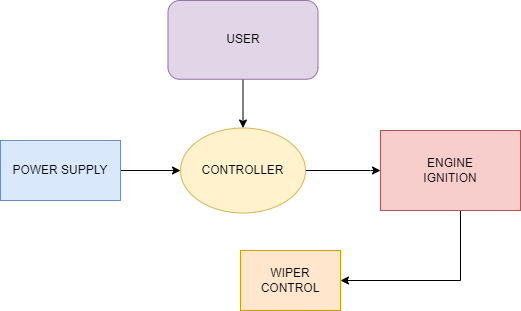

The diagram above was exported from draw.io. Its source (the exported page's mxGraphModel, read from the mxfile embedded in the PNG):
<mxGraphModel dx="1038" dy="539" grid="1" gridSize="10" guides="1" tooltips="1" connect="1" arrows="1" fold="1" page="1" pageScale="1" pageWidth="850" pageHeight="1100" math="0" shadow="0">
  <root>
    <mxCell id="0" />
    <mxCell id="1" parent="0" />
    <mxCell id="Eyl4BWng4Z6XFPBHM_IO-2" style="edgeStyle=orthogonalEdgeStyle;rounded=0;orthogonalLoop=1;jettySize=auto;html=1;entryX=0;entryY=0.5;entryDx=0;entryDy=0;" parent="1" source="Eyl4BWng4Z6XFPBHM_IO-1" edge="1">
      <mxGeometry relative="1" as="geometry">
        <mxPoint x="380" y="500" as="targetPoint" />
        <Array as="points">
          <mxPoint x="270" y="155" />
          <mxPoint x="270" y="500" />
        </Array>
      </mxGeometry>
    </mxCell>
    <mxCell id="2N9QSP04wKl-sxTTbRYA-13" style="edgeStyle=orthogonalEdgeStyle;rounded=0;orthogonalLoop=1;jettySize=auto;html=1;entryX=0;entryY=0.5;entryDx=0;entryDy=0;" edge="1" parent="1" source="2N9QSP04wKl-sxTTbRYA-2" target="2N9QSP04wKl-sxTTbRYA-5">
      <mxGeometry relative="1" as="geometry" />
    </mxCell>
    <mxCell id="2N9QSP04wKl-sxTTbRYA-2" value="POWER SUPPLY" style="rounded=0;whiteSpace=wrap;html=1;fillColor=#dae8fc;strokeColor=#6c8ebf;" vertex="1" parent="1">
      <mxGeometry x="20" y="280" width="120" height="60" as="geometry" />
    </mxCell>
    <mxCell id="2N9QSP04wKl-sxTTbRYA-18" style="edgeStyle=orthogonalEdgeStyle;rounded=0;orthogonalLoop=1;jettySize=auto;html=1;entryX=1;entryY=0.5;entryDx=0;entryDy=0;" edge="1" parent="1" source="2N9QSP04wKl-sxTTbRYA-3" target="2N9QSP04wKl-sxTTbRYA-7">
      <mxGeometry relative="1" as="geometry">
        <mxPoint x="470" y="440" as="targetPoint" />
        <Array as="points">
          <mxPoint x="480" y="420" />
        </Array>
      </mxGeometry>
    </mxCell>
    <mxCell id="2N9QSP04wKl-sxTTbRYA-3" value="ENGINE&lt;br&gt;IGNITION" style="rounded=0;whiteSpace=wrap;html=1;fillColor=#f8cecc;strokeColor=#b85450;" vertex="1" parent="1">
      <mxGeometry x="400" y="270" width="140" height="80" as="geometry" />
    </mxCell>
    <mxCell id="2N9QSP04wKl-sxTTbRYA-14" style="edgeStyle=orthogonalEdgeStyle;rounded=0;orthogonalLoop=1;jettySize=auto;html=1;entryX=0;entryY=0.5;entryDx=0;entryDy=0;" edge="1" parent="1" source="2N9QSP04wKl-sxTTbRYA-5" target="2N9QSP04wKl-sxTTbRYA-3">
      <mxGeometry relative="1" as="geometry">
        <Array as="points">
          <mxPoint x="390" y="310" />
        </Array>
      </mxGeometry>
    </mxCell>
    <mxCell id="2N9QSP04wKl-sxTTbRYA-5" value="CONTROLLER" style="ellipse;whiteSpace=wrap;html=1;fillColor=#fff2cc;strokeColor=#d6b656;" vertex="1" parent="1">
      <mxGeometry x="200" y="267.5" width="125" height="85" as="geometry" />
    </mxCell>
    <mxCell id="2N9QSP04wKl-sxTTbRYA-17" style="edgeStyle=orthogonalEdgeStyle;rounded=0;orthogonalLoop=1;jettySize=auto;html=1;entryX=0.5;entryY=0;entryDx=0;entryDy=0;" edge="1" parent="1" source="2N9QSP04wKl-sxTTbRYA-6" target="2N9QSP04wKl-sxTTbRYA-5">
      <mxGeometry relative="1" as="geometry" />
    </mxCell>
    <mxCell id="2N9QSP04wKl-sxTTbRYA-6" value="USER" style="rounded=1;whiteSpace=wrap;html=1;fillColor=#e1d5e7;strokeColor=#9673a6;" vertex="1" parent="1">
      <mxGeometry x="187.5" y="140" width="150" height="78.75" as="geometry" />
    </mxCell>
    <mxCell id="2N9QSP04wKl-sxTTbRYA-7" value="WIPER&lt;br&gt;CONTROL" style="rounded=0;whiteSpace=wrap;html=1;fillColor=#ffe6cc;strokeColor=#d79b00;" vertex="1" parent="1">
      <mxGeometry x="260" y="390" width="100" height="60" as="geometry" />
    </mxCell>
  </root>
</mxGraphModel>